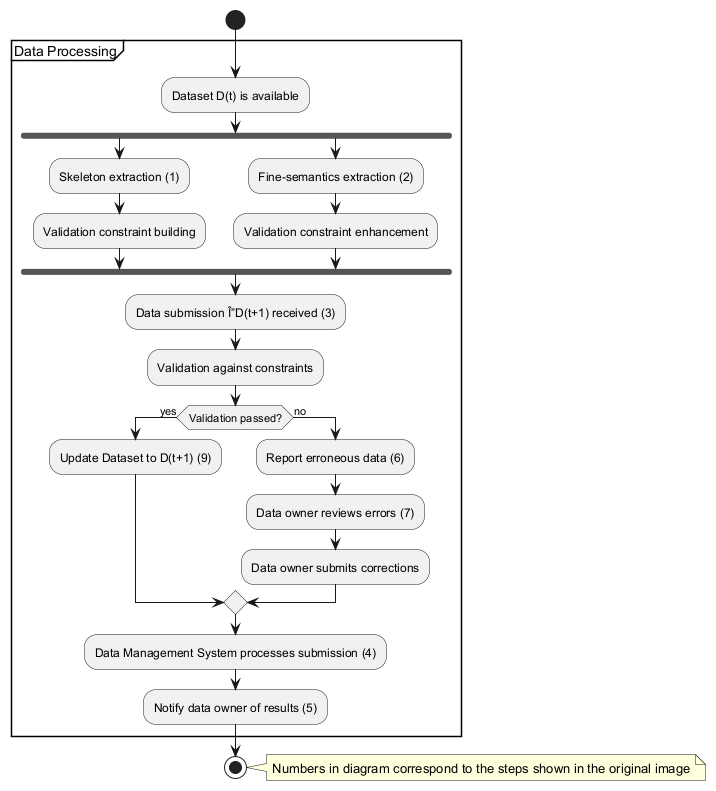

The diagram above was rendered by PlantUML. Its source (embedded in the PNG):
@startuml
start
partition "Data Processing" {
  :Dataset D(t) is available;
  fork
    :Skeleton extraction (1);
    :Validation constraint building;
  fork again
    :Fine-semantics extraction (2);
    :Validation constraint enhancement;
  end fork
  :Data submission Î”D(t+1) received (3);
  :Validation against constraints;
  if (Validation passed?) then (yes)
    :Update Dataset to D(t+1) (9);
  else (no)
    :Report erroneous data (6);
    :Data owner reviews errors (7);
    :Data owner submits corrections;
  endif
  :Data Management System processes submission (4);
  :Notify data owner of results (5);
}
stop

note right: Numbers in diagram correspond to the steps shown in the original image
@enduml